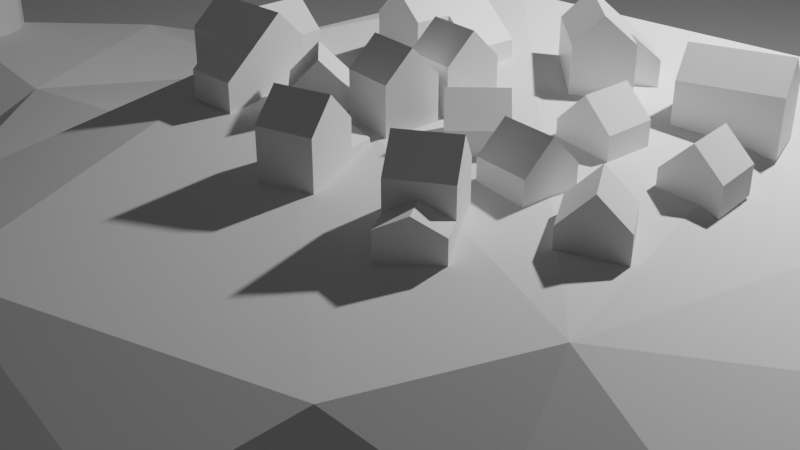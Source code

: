 # Source: 1-11._linked_duplicates.blend  (saved by Blender 3.2.14; exported with 4.5.12 LTS)
import bpy
from mathutils import Matrix  # noqa: F401  (used for matrix-valued properties, if any)

bpy.ops.wm.read_factory_settings(use_empty=True)
scene = bpy.context.scene
scene.name = 'Scene'

# ---- collections
col_collection = bpy.data.collections.new('Collection'); scene.collection.children.link(col_collection)
col_houses = bpy.data.collections.new('houses'); scene.collection.children.link(col_houses)

# ---- materials (node trees are filled in below, after node groups)
mat_material = bpy.data.materials.new('Material')
mat_material.alpha_threshold = 0.0
mat_material.use_transparent_shadow = False
mat_material.line_color = (0.0, 0.0, 0.0, 1.0)

# ---- material node trees
mat_material.use_nodes = True; mat_material.node_tree.nodes.clear()
_N = mat_material.node_tree.nodes; _L = mat_material.node_tree.links
n0 = _N.new('ShaderNodeOutputMaterial'); n0.name = 'Material Output'; n0.location = (300, 300)
n1 = _N.new('ShaderNodeBsdfPrincipled'); n1.name = 'Principled BSDF'; n1.location = (10, 300)
n1.distribution = 'GGX'
n1.subsurface_method = 'RANDOM_WALK_SKIN'
n1.inputs[2].default_value = 0.4
n1.inputs[3].default_value = 1.45
n1.inputs[27].default_value = (0.0, 0.0, 0.0, 1.0)
n1.inputs[28].default_value = 1.0
_L.new(n1.outputs[0], n0.inputs[0])
n0.is_active_output = True

# ---- world
world_world = bpy.data.worlds.new('World'); scene.world = world_world
world_world.use_nodes = True; world_world.node_tree.nodes.clear()
_N = world_world.node_tree.nodes; _L = world_world.node_tree.links
n0 = _N.new('ShaderNodeOutputWorld'); n0.name = 'World Output'; n0.location = (300, 300)
n1 = _N.new('ShaderNodeBackground'); n1.name = 'Background'; n1.location = (10, 300)
n1.inputs[0].default_value = (0.05088, 0.05088, 0.05088, 1.0)
_L.new(n1.outputs[0], n0.inputs[0])
n0.is_active_output = True
world_world.color = (0.05088, 0.05088, 0.05088)
world_world.use_sun_shadow = False
world_world.sun_shadow_jitter_overblur = 0.0

# ---- cameras
cam_camera = bpy.data.cameras.new('Camera')
cam_camera.clip_end = 100.0
cam_camera.ortho_scale = 7.314

# ---- lights
light_light = bpy.data.lights.new('Light', 'POINT')
light_light.transmission_factor = 0.0
light_light.energy = 1000.0
light_light.shadow_soft_size = 0.1
light_light.shadow_maximum_resolution = 0.006
light_light.use_absolute_resolution = True

# ---- meshes
me_cylinder = bpy.data.meshes.new('Cylinder')
me_cylinder.from_pydata([(0.0, 1.0, -0.5549), (0.0, 1.0, 1.0), (0.3827, 0.9239, -0.5549), (0.3827, 0.9239, 1.0), (0.7071, 0.7071, -0.5549), (0.7071, 0.7071, 1.0), (0.9239, 0.3827, -0.5549), (0.9239, 0.3827, 1.0), (1.0, -4.371e-08, -0.5549), (1.0, -4.371e-08, 1.0), (0.9239, -0.3827, -0.5549), (0.9239, -0.3827, 1.0), (0.7071, -0.7071, -0.5549), (0.7071, -0.7071, 1.0), (0.3827, -0.9239, -0.5549), (0.3827, -0.9239, 1.0), (-8.742e-08, -1.0, -0.5549), (-8.742e-08, -1.0, 1.0), (-0.3827, -0.9239, -0.5549), (-0.3827, -0.9239, 1.0), (-0.7071, -0.7071, -0.5549), (-0.7071, -0.7071, 1.0), (-0.9239, -0.3827, -0.5549), (-0.9239, -0.3827, 1.0), (-1.0, 1.192e-08, -0.5549), (-1.0, 1.192e-08, 1.0), (-0.9239, 0.3827, -0.5549), (-0.9239, 0.3827, 1.0), (-0.7071, 0.7071, -0.5549), (-0.7071, 0.7071, 1.0), (-0.3827, 0.9239, -0.5549), (-0.3827, 0.9239, 1.0), (0.3143, 0.7588, 1.0), (2.996e-09, 0.8213, 1.0), (0.5807, 0.5807, 1.0), (0.7588, 0.3143, 1.0), (0.8213, -3.657e-08, 1.0), (0.7588, -0.3143, 1.0), (0.5807, -0.5807, 1.0), (0.3143, -0.7588, 1.0), (-6.88e-08, -0.8213, 1.0), (-0.3143, -0.7588, 1.0), (-0.5807, -0.5807, 1.0), (-0.7588, -0.3143, 1.0), (-0.8213, 9.128e-09, 1.0), (-0.7588, 0.3143, 1.0), (-0.5807, 0.5807, 1.0), (-0.3143, 0.7588, 1.0), (0.2424, 0.5853, 5.871), (3.988e-08, 0.6335, 5.871), (0.4479, 0.4479, 5.871), (0.5853, 0.2424, 5.871), (0.6335, -2.65e-08, 5.871), (0.5853, -0.2424, 5.871), (0.4479, -0.4479, 5.871), (0.2424, -0.5853, 5.871), (-1.551e-08, -0.6335, 5.871), (-0.2424, -0.5853, 5.871), (-0.4479, -0.4479, 5.871), (-0.5853, -0.2424, 5.871), (-0.6335, 8.745e-09, 5.871), (-0.5853, 0.2424, 5.871), (-0.4479, 0.4479, 5.871), (-0.2424, 0.5853, 5.871), (0.2736, 0.6605, 5.871), (3.806e-08, 0.7149, 5.871), (0.5055, 0.5055, 5.871), (0.6605, 0.2736, 5.871), (0.7149, -3.039e-08, 5.871), (0.6605, -0.2736, 5.871), (0.5055, -0.5055, 5.871), (0.2736, -0.6605, 5.871), (-2.444e-08, -0.7149, 5.871), (-0.2736, -0.6605, 5.871), (-0.5055, -0.5055, 5.871), (-0.6605, -0.2736, 5.871), (-0.7149, 9.39e-09, 5.871), (-0.6605, 0.2736, 5.871), (-0.5055, 0.5055, 5.871), (-0.2736, 0.6605, 5.871), (0.211, 0.5094, 6.064), (3.267e-08, 0.5513, 6.064), (0.3898, 0.3898, 6.064), (0.5094, 0.211, 6.064), (0.5513, -4.033e-08, 6.064), (0.5094, -0.211, 6.064), (0.3898, -0.3898, 6.064), (0.211, -0.5094, 6.064), (-3.732e-09, -0.5513, 6.064), (-0.211, -0.5094, 6.064), (-0.3898, -0.3898, 6.064), (-0.5094, -0.211, 6.064), (-0.5513, -5.523e-09, 6.064), (-0.5094, 0.211, 6.064), (-0.3898, 0.3898, 6.064), (-0.211, 0.5094, 6.064), (0.2736, 0.6605, 6.064), (5.131e-08, 0.7149, 6.064), (0.5055, 0.5055, 6.064), (0.6605, 0.2736, 6.064), (0.7149, -3.039e-08, 6.064), (0.6605, -0.2736, 6.064), (0.5055, -0.5055, 6.064), (0.2736, -0.6605, 6.064), (-1.119e-08, -0.7149, 6.064), (-0.2736, -0.6605, 6.064), (-0.5055, -0.5055, 6.064), (-0.6605, -0.2736, 6.064), (-0.7149, 9.39e-09, 6.064), (-0.6605, 0.2736, 6.064), (-0.5055, 0.5055, 6.064), (-0.2736, 0.6605, 6.064), (0.211, 0.5094, 7.009), (3.267e-08, 0.5513, 7.009), (0.3898, 0.3898, 7.009), (0.5094, 0.211, 7.009), (0.5513, -4.033e-08, 7.009), (0.5094, -0.211, 7.009), (0.3898, -0.3898, 7.009), (0.211, -0.5094, 7.009), (-3.732e-09, -0.5513, 7.009), (-0.211, -0.5094, 7.009), (-0.3898, -0.3898, 7.009), (-0.5094, -0.211, 7.009), (-0.5513, -5.523e-09, 7.009), (-0.5094, 0.211, 7.009), (-0.3898, 0.3898, 7.009), (-0.211, 0.5094, 7.009), (0.272, 0.6568, 7.009), (2.637e-08, 0.7109, 7.009), (0.5027, 0.5027, 7.009), (0.6568, 0.272, 7.009), (0.7109, -5.546e-08, 7.009), (0.6568, -0.272, 7.009), (0.5027, -0.5027, 7.009), (0.272, -0.6568, 7.009), (-2.056e-08, -0.7109, 7.009), (-0.272, -0.6568, 7.009), (-0.5027, -0.5027, 7.009), (-0.6568, -0.272, 7.009), (-0.7109, -1.059e-08, 7.009), (-0.6568, 0.272, 7.009), (-0.5027, 0.5027, 7.009), (-0.272, 0.6568, 7.009), (0.272, 0.6568, 7.184), (-3.146e-08, 0.7109, 7.184), (0.5027, 0.5027, 7.184), (0.6568, 0.272, 7.184), (0.7109, -5.546e-08, 7.184), (0.6568, -0.272, 7.184), (0.5027, -0.5027, 7.184), (0.272, -0.6568, 7.184), (-7.839e-08, -0.7109, 7.184), (-0.272, -0.6568, 7.184), (-0.5027, -0.5027, 7.184), (-0.6568, -0.272, 7.184), (-0.7109, -1.059e-08, 7.184), (-0.6568, 0.272, 7.184), (-0.5027, 0.5027, 7.184), (-0.272, 0.6568, 7.184), (-2.682e-07, 0.0, 8.092), (-2.738e-07, 0.0, 8.092), (-2.682e-07, 2.98e-08, 8.092), (-2.98e-07, 1.49e-08, 8.092), (-2.98e-07, 1.49e-08, 8.092), (-2.98e-07, 1.49e-08, 8.092), (-2.682e-07, 2.98e-08, 8.092), (-2.682e-07, 0.0, 8.092), (-2.738e-07, 0.0, 8.092), (-2.682e-07, 0.0, 8.092), (-2.682e-07, 2.98e-08, 8.092), (-2.98e-07, 1.49e-08, 8.092), (-2.98e-07, 1.49e-08, 8.092), (-2.98e-07, 1.49e-08, 8.092), (-2.682e-07, 0.0, 8.092), (-2.682e-07, 0.0, 8.092)], [], [(0, 1, 3, 2), (2, 3, 5, 4), (4, 5, 7, 6), (6, 7, 9, 8), (8, 9, 11, 10), (10, 11, 13, 12), (12, 13, 15, 14), (14, 15, 17, 16), (16, 17, 19, 18), (18, 19, 21, 20), (20, 21, 23, 22), (22, 23, 25, 24), (24, 25, 27, 26), (26, 27, 29, 28), (7, 5, 34, 35), (28, 29, 31, 30), (30, 31, 1, 0), (0, 2, 4, 6, 8, 10, 12, 14, 16, 18, 20, 22, 24, 26, 28, 30), (37, 36, 52, 53), (17, 15, 39, 40), (3, 1, 33, 32), (27, 25, 44, 45), (13, 11, 37, 38), (23, 21, 42, 43), (1, 31, 47, 33), (9, 7, 35, 36), (19, 17, 40, 41), (29, 27, 45, 46), (5, 3, 32, 34), (15, 13, 38, 39), (25, 23, 43, 44), (11, 9, 36, 37), (21, 19, 41, 42), (31, 29, 46, 47), (58, 57, 73, 74), (45, 44, 60, 61), (38, 37, 53, 54), (46, 45, 61, 62), (39, 38, 54, 55), (47, 46, 62, 63), (40, 39, 55, 56), (32, 33, 49, 48), (33, 47, 63, 49), (41, 40, 56, 57), (34, 32, 48, 50), (42, 41, 57, 58), (35, 34, 50, 51), (43, 42, 58, 59), (36, 35, 51, 52), (44, 43, 59, 60), (79, 78, 110, 111), (51, 50, 66, 67), (59, 58, 74, 75), (52, 51, 67, 68), (60, 59, 75, 76), (53, 52, 68, 69), (61, 60, 76, 77), (54, 53, 69, 70), (62, 61, 77, 78), (55, 54, 70, 71), (63, 62, 78, 79), (56, 55, 71, 72), (48, 49, 65, 64), (49, 63, 79, 65), (57, 56, 72, 73), (50, 48, 64, 66), (92, 91, 123, 124), (72, 71, 103, 104), (64, 65, 97, 96), (65, 79, 111, 97), (73, 72, 104, 105), (66, 64, 96, 98), (74, 73, 105, 106), (67, 66, 98, 99), (75, 74, 106, 107), (68, 67, 99, 100), (76, 75, 107, 108), (69, 68, 100, 101), (77, 76, 108, 109), (70, 69, 101, 102), (78, 77, 109, 110), (71, 70, 102, 103), (81, 80, 96, 97), (80, 82, 98, 96), (82, 83, 99, 98), (83, 84, 100, 99), (84, 85, 101, 100), (85, 86, 102, 101), (86, 87, 103, 102), (87, 88, 104, 103), (88, 89, 105, 104), (89, 90, 106, 105), (90, 91, 107, 106), (91, 92, 108, 107), (92, 93, 109, 108), (93, 94, 110, 109), (94, 95, 111, 110), (95, 81, 97, 111), (122, 121, 137, 138), (85, 84, 116, 117), (93, 92, 124, 125), (86, 85, 117, 118), (94, 93, 125, 126), (87, 86, 118, 119), (95, 94, 126, 127), (88, 87, 119, 120), (80, 81, 113, 112), (81, 95, 127, 113), (89, 88, 120, 121), (82, 80, 112, 114), (90, 89, 121, 122), (83, 82, 114, 115), (91, 90, 122, 123), (84, 83, 115, 116), (143, 142, 158, 159), (115, 114, 130, 131), (123, 122, 138, 139), (116, 115, 131, 132), (124, 123, 139, 140), (117, 116, 132, 133), (125, 124, 140, 141), (118, 117, 133, 134), (126, 125, 141, 142), (119, 118, 134, 135), (127, 126, 142, 143), (120, 119, 135, 136), (112, 113, 129, 128), (113, 127, 143, 129), (121, 120, 136, 137), (114, 112, 128, 130), (149, 148, 164, 165), (136, 135, 151, 152), (128, 129, 145, 144), (129, 143, 159, 145), (137, 136, 152, 153), (130, 128, 144, 146), (138, 137, 153, 154), (131, 130, 146, 147), (139, 138, 154, 155), (132, 131, 147, 148), (140, 139, 155, 156), (133, 132, 148, 149), (141, 140, 156, 157), (134, 133, 149, 150), (142, 141, 157, 158), (135, 134, 150, 151), (160, 161, 175, 174, 173, 172, 171, 170, 169, 168, 167, 166, 165, 164, 163, 162), (157, 156, 172, 173), (150, 149, 165, 166), (158, 157, 173, 174), (151, 150, 166, 167), (159, 158, 174, 175), (152, 151, 167, 168), (144, 145, 161, 160), (145, 159, 175, 161), (153, 152, 168, 169), (146, 144, 160, 162), (154, 153, 169, 170), (147, 146, 162, 163), (155, 154, 170, 171), (148, 147, 163, 164), (156, 155, 171, 172)])
_uv = me_cylinder.uv_layers.new(name='UVMap')
_uv.uv.foreach_set('vector', [1.0, 0.5, 1.0, 1.0, 0.9375, 1.0, 0.9375, 0.5, 0.9375, 0.5, 0.9375, 1.0, 0.875, 1.0, 0.875, 0.5, 0.875, 0.5, 0.875, 1.0, 0.8125, 1.0, 0.8125, 0.5, 0.8125, 0.5, 0.8125, 1.0, 0.75, 1.0, 0.75, 0.5, 0.75, 0.5, 0.75, 1.0, 0.6875, 1.0, 0.6875, 0.5, 0.6875, 0.5, 0.6875, 1.0, 0.625, 1.0, 0.625, 0.5, 0.625, 0.5, 0.625, 1.0, 0.5625, 1.0, 0.5625, 0.5, 0.5625, 0.5, 0.5625, 1.0, 0.5, 1.0, 0.5, 0.5, 0.5, 0.5, 0.5, 1.0, 0.4375, 1.0, 0.4375, 0.5, 0.4375, 0.5, 0.4375, 1.0, 0.375, 1.0, 0.375, 0.5, 0.375, 0.5, 0.375, 1.0, 0.3125, 1.0, 0.3125, 0.5, 0.3125, 0.5, 0.3125, 1.0, 0.25, 1.0, 0.25, 0.5, 0.25, 0.5, 0.25, 1.0, 0.1875, 1.0, 0.1875, 0.5, 0.1875, 0.5, 0.1875, 1.0, 0.125, 1.0, 0.125, 0.5, 0.8125, 1.0, 0.875, 1.0, 0.875, 1.0, 0.8125, 1.0, 0.125, 0.5, 0.125, 1.0, 0.0625, 1.0, 0.0625, 0.5, 0.0625, 0.5, 0.0625, 1.0, 0.0, 1.0, 0.0, 0.5, 0.75, 0.49, 0.8418, 0.4717, 0.9197, 0.4197, 0.9717, 0.3418, 0.99, 0.25, 0.9717, 0.1582, 0.9197, 0.08029, 0.8418, 0.02827, 0.75, 0.01, 0.6582, 0.02827, 0.5803, 0.08029, 0.5283, 0.1582, 0.51, 0.25, 0.5283, 0.3418, 0.5803, 0.4197, 0.6582, 0.4717, 0.6875, 1.0, 0.75, 1.0, 0.75, 1.0, 0.6875, 1.0, 0.5, 1.0, 0.5625, 1.0, 0.5625, 1.0, 0.5, 1.0, 0.9375, 1.0, 1.0, 1.0, 1.0, 1.0, 0.9375, 1.0, 0.1875, 1.0, 0.25, 1.0, 0.25, 1.0, 0.1875, 1.0, 0.625, 1.0, 0.6875, 1.0, 0.6875, 1.0, 0.625, 1.0, 0.3125, 1.0, 0.375, 1.0, 0.375, 1.0, 0.3125, 1.0, 0.0, 1.0, 0.0625, 1.0, 0.0625, 1.0, 0.0, 1.0, 0.75, 1.0, 0.8125, 1.0, 0.8125, 1.0, 0.75, 1.0, 0.4375, 1.0, 0.5, 1.0, 0.5, 1.0, 0.4375, 1.0, 0.125, 1.0, 0.1875, 1.0, 0.1875, 1.0, 0.125, 1.0, 0.875, 1.0, 0.9375, 1.0, 0.9375, 1.0, 0.875, 1.0, 0.5625, 1.0, 0.625, 1.0, 0.625, 1.0, 0.5625, 1.0, 0.25, 1.0, 0.3125, 1.0, 0.3125, 1.0, 0.25, 1.0, 0.6875, 1.0, 0.75, 1.0, 0.75, 1.0, 0.6875, 1.0, 0.375, 1.0, 0.4375, 1.0, 0.4375, 1.0, 0.375, 1.0, 0.0625, 1.0, 0.125, 1.0, 0.125, 1.0, 0.0625, 1.0, 0.375, 1.0, 0.4375, 1.0, 0.4375, 1.0, 0.375, 1.0, 0.1875, 1.0, 0.25, 1.0, 0.25, 1.0, 0.1875, 1.0, 0.625, 1.0, 0.6875, 1.0, 0.6875, 1.0, 0.625, 1.0, 0.125, 1.0, 0.1875, 1.0, 0.1875, 1.0, 0.125, 1.0, 0.5625, 1.0, 0.625, 1.0, 0.625, 1.0, 0.5625, 1.0, 0.0625, 1.0, 0.125, 1.0, 0.125, 1.0, 0.0625, 1.0, 0.5, 1.0, 0.5625, 1.0, 0.5625, 1.0, 0.5, 1.0, 0.9375, 1.0, 1.0, 1.0, 1.0, 1.0, 0.9375, 1.0, 0.0, 1.0, 0.0625, 1.0, 0.0625, 1.0, 0.0, 1.0, 0.4375, 1.0, 0.5, 1.0, 0.5, 1.0, 0.4375, 1.0, 0.875, 1.0, 0.9375, 1.0, 0.9375, 1.0, 0.875, 1.0, 0.375, 1.0, 0.4375, 1.0, 0.4375, 1.0, 0.375, 1.0, 0.8125, 1.0, 0.875, 1.0, 0.875, 1.0, 0.8125, 1.0, 0.3125, 1.0, 0.375, 1.0, 0.375, 1.0, 0.3125, 1.0, 0.75, 1.0, 0.8125, 1.0, 0.8125, 1.0, 0.75, 1.0, 0.25, 1.0, 0.3125, 1.0, 0.3125, 1.0, 0.25, 1.0, 0.0625, 1.0, 0.125, 1.0, 0.125, 1.0, 0.0625, 1.0, 0.8125, 1.0, 0.875, 1.0, 0.875, 1.0, 0.8125, 1.0, 0.3125, 1.0, 0.375, 1.0, 0.375, 1.0, 0.3125, 1.0, 0.75, 1.0, 0.8125, 1.0, 0.8125, 1.0, 0.75, 1.0, 0.25, 1.0, 0.3125, 1.0, 0.3125, 1.0, 0.25, 1.0, 0.6875, 1.0, 0.75, 1.0, 0.75, 1.0, 0.6875, 1.0, 0.1875, 1.0, 0.25, 1.0, 0.25, 1.0, 0.1875, 1.0, 0.625, 1.0, 0.6875, 1.0, 0.6875, 1.0, 0.625, 1.0, 0.125, 1.0, 0.1875, 1.0, 0.1875, 1.0, 0.125, 1.0, 0.5625, 1.0, 0.625, 1.0, 0.625, 1.0, 0.5625, 1.0, 0.0625, 1.0, 0.125, 1.0, 0.125, 1.0, 0.0625, 1.0, 0.5, 1.0, 0.5625, 1.0, 0.5625, 1.0, 0.5, 1.0, 0.9375, 1.0, 1.0, 1.0, 1.0, 1.0, 0.9375, 1.0, 0.0, 1.0, 0.0625, 1.0, 0.0625, 1.0, 0.0, 1.0, 0.4375, 1.0, 0.5, 1.0, 0.5, 1.0, 0.4375, 1.0, 0.875, 1.0, 0.9375, 1.0, 0.9375, 1.0, 0.875, 1.0, 0.06492, 0.25, 0.07901, 0.1792, 0.07901, 0.1792, 0.06492, 0.25, 0.5, 1.0, 0.5625, 1.0, 0.5625, 1.0, 0.5, 1.0, 0.9375, 1.0, 1.0, 1.0, 1.0, 1.0, 0.9375, 1.0, 0.0, 1.0, 0.0625, 1.0, 0.0625, 1.0, 0.0, 1.0, 0.4375, 1.0, 0.5, 1.0, 0.5, 1.0, 0.4375, 1.0, 0.875, 1.0, 0.9375, 1.0, 0.9375, 1.0, 0.875, 1.0, 0.375, 1.0, 0.4375, 1.0, 0.4375, 1.0, 0.375, 1.0, 0.8125, 1.0, 0.875, 1.0, 0.875, 1.0, 0.8125, 1.0, 0.3125, 1.0, 0.375, 1.0, 0.375, 1.0, 0.3125, 1.0, 0.75, 1.0, 0.8125, 1.0, 0.8125, 1.0, 0.75, 1.0, 0.25, 1.0, 0.3125, 1.0, 0.3125, 1.0, 0.25, 1.0, 0.6875, 1.0, 0.75, 1.0, 0.75, 1.0, 0.6875, 1.0, 0.1875, 1.0, 0.25, 1.0, 0.25, 1.0, 0.1875, 1.0, 0.625, 1.0, 0.6875, 1.0, 0.6875, 1.0, 0.625, 1.0, 0.125, 1.0, 0.1875, 1.0, 0.1875, 1.0, 0.125, 1.0, 0.5625, 1.0, 0.625, 1.0, 0.625, 1.0, 0.5625, 1.0, 0.25, 0.4351, 0.3208, 0.421, 0.3418, 0.4717, 0.25, 0.49, 0.3208, 0.421, 0.3809, 0.3809, 0.4197, 0.4197, 0.3418, 0.4717, 0.3809, 0.3809, 0.421, 0.3208, 0.4717, 0.3418, 0.4197, 0.4197, 0.421, 0.3208, 0.4351, 0.25, 0.49, 0.25, 0.4717, 0.3418, 0.4351, 0.25, 0.421, 0.1792, 0.4717, 0.1582, 0.49, 0.25, 0.421, 0.1792, 0.3809, 0.1191, 0.4197, 0.08029, 0.4717, 0.1582, 0.3809, 0.1191, 0.3208, 0.07901, 0.3418, 0.02827, 0.4197, 0.08029, 0.3208, 0.07901, 0.25, 0.06492, 0.25, 0.01, 0.3418, 0.02827, 0.25, 0.06492, 0.1792, 0.07901, 0.1582, 0.02827, 0.25, 0.01, 0.1792, 0.07901, 0.1191, 0.1191, 0.08029, 0.08029, 0.1582, 0.02827, 0.1191, 0.1191, 0.07901, 0.1792, 0.02827, 0.1582, 0.08029, 0.08029, 0.07901, 0.1792, 0.06492, 0.25, 0.01, 0.25, 0.02827, 0.1582, 0.06492, 0.25, 0.07901, 0.3208, 0.02827, 0.3418, 0.01, 0.25, 0.07901, 0.3208, 0.1191, 0.3809, 0.08029, 0.4197, 0.02827, 0.3418, 0.1191, 0.3809, 0.1792, 0.421, 0.1582, 0.4717, 0.08029, 0.4197, 0.1792, 0.421, 0.25, 0.4351, 0.25, 0.49, 0.1582, 0.4717, 0.1191, 0.1191, 0.1792, 0.07901, 0.1792, 0.07901, 0.1191, 0.1191, 0.421, 0.1792, 0.4351, 0.25, 0.4351, 0.25, 0.421, 0.1792, 0.07901, 0.3208, 0.06492, 0.25, 0.06492, 0.25, 0.07901, 0.3208, 0.3809, 0.1191, 0.421, 0.1792, 0.421, 0.1792, 0.3809, 0.1191, 0.1191, 0.3809, 0.07901, 0.3208, 0.07901, 0.3208, 0.1191, 0.3809, 0.3208, 0.07901, 0.3809, 0.1191, 0.3809, 0.1191, 0.3208, 0.07901, 0.1792, 0.421, 0.1191, 0.3809, 0.1191, 0.3809, 0.1792, 0.421, 0.25, 0.06492, 0.3208, 0.07901, 0.3208, 0.07901, 0.25, 0.06492, 0.3208, 0.421, 0.25, 0.4351, 0.25, 0.4351, 0.3208, 0.421, 0.25, 0.4351, 0.1792, 0.421, 0.1792, 0.421, 0.25, 0.4351, 0.1792, 0.07901, 0.25, 0.06492, 0.25, 0.06492, 0.1792, 0.07901, 0.3809, 0.3809, 0.3208, 0.421, 0.3208, 0.421, 0.3809, 0.3809, 0.1191, 0.1191, 0.1792, 0.07901, 0.1792, 0.07901, 0.1191, 0.1191, 0.421, 0.3208, 0.3809, 0.3809, 0.3809, 0.3809, 0.421, 0.3208, 0.07901, 0.1792, 0.1191, 0.1191, 0.1191, 0.1191, 0.07901, 0.1792, 0.4351, 0.25, 0.421, 0.3208, 0.421, 0.3208, 0.4351, 0.25, 0.1792, 0.421, 0.1191, 0.3809, 0.1191, 0.3809, 0.1792, 0.421, 0.421, 0.3208, 0.3809, 0.3809, 0.3809, 0.3809, 0.421, 0.3208, 0.07901, 0.1792, 0.1191, 0.1191, 0.1191, 0.1191, 0.07901, 0.1792, 0.4351, 0.25, 0.421, 0.3208, 0.421, 0.3208, 0.4351, 0.25, 0.06492, 0.25, 0.07901, 0.1792, 0.07901, 0.1792, 0.06492, 0.25, 0.421, 0.1792, 0.4351, 0.25, 0.4351, 0.25, 0.421, 0.1792, 0.07901, 0.3208, 0.06492, 0.25, 0.06492, 0.25, 0.07901, 0.3208, 0.3809, 0.1191, 0.421, 0.1792, 0.421, 0.1792, 0.3809, 0.1191, 0.1191, 0.3809, 0.07901, 0.3208, 0.07901, 0.3208, 0.1191, 0.3809, 0.3208, 0.07901, 0.3809, 0.1191, 0.3809, 0.1191, 0.3208, 0.07901, 0.1792, 0.421, 0.1191, 0.3809, 0.1191, 0.3809, 0.1792, 0.421, 0.25, 0.06492, 0.3208, 0.07901, 0.3208, 0.07901, 0.25, 0.06492, 0.3208, 0.421, 0.25, 0.4351, 0.25, 0.4351, 0.3208, 0.421, 0.25, 0.4351, 0.1792, 0.421, 0.1792, 0.421, 0.25, 0.4351, 0.1792, 0.07901, 0.25, 0.06492, 0.25, 0.06492, 0.1792, 0.07901, 0.3809, 0.3809, 0.3208, 0.421, 0.3208, 0.421, 0.3809, 0.3809, 0.421, 0.1792, 0.4351, 0.25, 0.4351, 0.25, 0.421, 0.1792, 0.25, 0.06492, 0.3208, 0.07901, 0.3208, 0.07901, 0.25, 0.06492, 0.3208, 0.421, 0.25, 0.4351, 0.25, 0.4351, 0.3208, 0.421, 0.25, 0.4351, 0.1792, 0.421, 0.1792, 0.421, 0.25, 0.4351, 0.1792, 0.07901, 0.25, 0.06492, 0.25, 0.06492, 0.1792, 0.07901, 0.3809, 0.3809, 0.3208, 0.421, 0.3208, 0.421, 0.3809, 0.3809, 0.1191, 0.1191, 0.1792, 0.07901, 0.1792, 0.07901, 0.1191, 0.1191, 0.421, 0.3208, 0.3809, 0.3809, 0.3809, 0.3809, 0.421, 0.3208, 0.07901, 0.1792, 0.1191, 0.1191, 0.1191, 0.1191, 0.07901, 0.1792, 0.4351, 0.25, 0.421, 0.3208, 0.421, 0.3208, 0.4351, 0.25, 0.06492, 0.25, 0.07901, 0.1792, 0.07901, 0.1792, 0.06492, 0.25, 0.421, 0.1792, 0.4351, 0.25, 0.4351, 0.25, 0.421, 0.1792, 0.07901, 0.3208, 0.06492, 0.25, 0.06492, 0.25, 0.07901, 0.3208, 0.3809, 0.1191, 0.421, 0.1792, 0.421, 0.1792, 0.3809, 0.1191, 0.1191, 0.3809, 0.07901, 0.3208, 0.07901, 0.3208, 0.1191, 0.3809, 0.3208, 0.07901, 0.3809, 0.1191, 0.3809, 0.1191, 0.3208, 0.07901, 0.3208, 0.421, 0.25, 0.4351, 0.1792, 0.421, 0.1191, 0.3809, 0.07901, 0.3208, 0.06492, 0.25, 0.07901, 0.1792, 0.1191, 0.1191, 0.1792, 0.07901, 0.25, 0.06492, 0.3208, 0.07901, 0.3809, 0.1191, 0.421, 0.1792, 0.4351, 0.25, 0.421, 0.3208, 0.3809, 0.3809, 0.07901, 0.3208, 0.06492, 0.25, 0.06492, 0.25, 0.07901, 0.3208, 0.3809, 0.1191, 0.421, 0.1792, 0.421, 0.1792, 0.3809, 0.1191, 0.1191, 0.3809, 0.07901, 0.3208, 0.07901, 0.3208, 0.1191, 0.3809, 0.3208, 0.07901, 0.3809, 0.1191, 0.3809, 0.1191, 0.3208, 0.07901, 0.1792, 0.421, 0.1191, 0.3809, 0.1191, 0.3809, 0.1792, 0.421, 0.25, 0.06492, 0.3208, 0.07901, 0.3208, 0.07901, 0.25, 0.06492, 0.3208, 0.421, 0.25, 0.4351, 0.25, 0.4351, 0.3208, 0.421, 0.25, 0.4351, 0.1792, 0.421, 0.1792, 0.421, 0.25, 0.4351, 0.1792, 0.07901, 0.25, 0.06492, 0.25, 0.06492, 0.1792, 0.07901, 0.3809, 0.3809, 0.3208, 0.421, 0.3208, 0.421, 0.3809, 0.3809, 0.1191, 0.1191, 0.1792, 0.07901, 0.1792, 0.07901, 0.1191, 0.1191, 0.421, 0.3208, 0.3809, 0.3809, 0.3809, 0.3809, 0.421, 0.3208, 0.07901, 0.1792, 0.1191, 0.1191, 0.1191, 0.1191, 0.07901, 0.1792, 0.4351, 0.25, 0.421, 0.3208, 0.421, 0.3208, 0.4351, 0.25, 0.06492, 0.25, 0.07901, 0.1792, 0.07901, 0.1792, 0.06492, 0.25])
me_cylinder.update()
me_plane = bpy.data.meshes.new('Plane')
me_plane.from_pydata([(-1.0, -1.0, 0.0), (1.0, -1.0, 0.0), (-1.0, 1.0, 0.0), (1.0, 1.0, 0.0)], [], [(0, 1, 3, 2)])
_uv = me_plane.uv_layers.new(name='UVMap')
_uv.uv.foreach_set('vector', [0.0, 0.0, 1.0, 0.0, 1.0, 1.0, 0.0, 1.0])
me_plane.update()
me_icosphere = bpy.data.meshes.new('Icosphere')
me_icosphere.from_pydata([(-5.427, 2.521, -0.7333), (-3.149, 3.263, -0.1236), (-6.866, -3.845, -0.7288), (4.097, -4.383, 2.008), (4.731, -3.373, 2.189), (5.324, -4.779, -0.3132), (7.251, -4.154, -0.7656), (5.255, -3.631, -0.8562), (1.436, -5.037, 1.847), (-0.2909, -6.193, -0.1614), (-5.536, -1.97, -0.875), (-3.828, -3.093, -0.9059), (-4.532, 2.055, 0.3976), (-3.088, 2.958, 0.5139), (-3.909, -0.07016, -0.97), (-1.037, 1.88, 1.428), (-1.033, 1.493, -0.6821), (-1.17, -2.075, 1.269), (0.2684, -3.939, -0.3395), (-0.1746, -4.323, 1.672), (0.6817, -1.895, 2.445), (-1.462, -4.17, 0.8984), (0.4797, -6.355, -0.8125), (-1.672, -2.814, -0.3741), (3.122, -5.773, 0.8001), (1.375, 0.131, 2.558), (7.038, 1.134, 0.6155), (-3.294, -4.009, 0.2006), (-4.635, 1.679, -1.294), (0.9621, 3.753, -0.1221), (0.4971, 1.7, -0.7837), (-2.995, 0.491, 0.6821), (-4.439, -0.01631, 1.079), (-6.998, -4.094, -0.02765), (1.45, -5.481, -1.233), (3.698, -5.226, 1.601), (-0.6176, -5.01, -0.6028), (-2.05, -4.412, -0.8769), (-7.02, -2.236, 0.643), (0.2154, 4.297, 0.1399), (0.1813, -0.3139, 0.2649), (2.672, 1.541, -0.406), (0.1151, 0.6042, 2.208), (0.966, 3.624, 0.7518), (3.095, 2.655, 1.636), (4.452, 3.296, -0.6173), (2.999, 2.862, -0.6395), (-5.937, -4.148, -0.2363), (1.755, -5.836, 1.352), (5.324, -4.55, -0.7167), (6.123, 0.8249, -0.9422), (6.543, -4.026, 0.2053), (-6.921, -2.029, -0.7863), (5.348, 3.196, -0.0382), (1.309, -6.193, -0.0006338), (1.752, 3.328, 1.102), (0.3652, 2.688, -0.9324), (2.654, -0.7005, 0.04872), (2.659, 3.303, -0.2402), (-1.166, 4.278, -0.7268), (7.852, -3.277, -0.1907), (-1.023, 4.203, 0.3924), (4.273, 3.528, 0.01415), (3.706, -4.911, -0.975), (3.644, 1.134, 2.251), (6.506, 1.992, -0.5191), (7.223, 0.8873, 0.001849), (-3.09, -2.214, 1.127), (4.981, -4.135, 1.691), (5.179, 1.46, 1.595), (-1.161, -5.303, -0.3309), (-7.174, 0.01437, -0.02859), (-6.21, 2.001, -0.7866), (-5.431, -2.142, 1.338), (-2.573, 2.839, -0.9613), (-1.532, -0.3866, -0.2974), (7.212, -3.153, -1.18), (-7.54, -2.637, -0.09536), (-5.816, 2.462, -0.07337), (-3.769, -3.737, -0.0133)], [], [(28, 0, 74), (28, 72, 0), (77, 71, 52), (2, 11, 47), (42, 44, 55), (35, 3, 8), (63, 5, 22), (63, 34, 18), (40, 57, 18), (25, 4, 64), (35, 51, 68), (35, 24, 5), (4, 69, 64), (60, 26, 4), (48, 24, 35), (6, 60, 51), (48, 54, 24), (42, 25, 44), (60, 4, 68), (18, 57, 7), (68, 3, 35), (8, 19, 48), (26, 69, 4), (51, 35, 5), (7, 49, 63), (34, 63, 22), (4, 3, 68), (2, 77, 52), (79, 27, 73), (31, 12, 32), (71, 38, 78), (38, 73, 78), (78, 73, 32), (12, 78, 32), (47, 73, 33), (14, 28, 74), (40, 75, 16), (31, 17, 15), (23, 14, 75), (73, 27, 67), (73, 67, 32), (42, 15, 17), (67, 21, 17), (8, 48, 35), (34, 36, 18), (9, 21, 70), (20, 19, 8), (25, 42, 20), (42, 19, 20), (20, 3, 4), (79, 37, 27), (11, 37, 79), (21, 42, 17), (22, 9, 70), (37, 36, 70), (77, 33, 38), (19, 54, 48), (75, 18, 23), (6, 5, 49), (54, 5, 24), (51, 5, 6), (63, 49, 5), (40, 18, 75), (66, 76, 65), (29, 56, 59), (74, 56, 16), (14, 16, 75), (31, 13, 12), (10, 11, 52), (79, 73, 47), (28, 10, 52), (21, 67, 27), (39, 43, 29), (61, 13, 15), (39, 61, 43), (72, 78, 0), (56, 46, 30), (34, 22, 36), (40, 30, 41), (49, 76, 6), (74, 1, 59), (53, 45, 62), (28, 14, 10), (62, 55, 44), (58, 29, 55), (53, 65, 45), (40, 16, 30), (45, 50, 46), (45, 46, 58), (58, 55, 62), (46, 29, 58), (13, 61, 59), (58, 62, 45), (21, 19, 42), (29, 59, 39), (30, 46, 41), (55, 29, 43), (29, 46, 56), (59, 1, 13), (52, 72, 28), (61, 39, 59), (46, 50, 41), (71, 77, 38), (47, 11, 79), (62, 69, 53), (43, 42, 55), (13, 31, 15), (27, 37, 70), (50, 7, 57), (69, 62, 44), (13, 1, 78), (70, 21, 27), (60, 66, 26), (2, 47, 33), (66, 60, 76), (25, 20, 4), (49, 7, 76), (53, 69, 26), (56, 74, 59), (69, 44, 64), (37, 11, 23), (5, 54, 22), (57, 41, 50), (21, 9, 19), (14, 11, 10), (68, 51, 60), (15, 42, 43), (41, 57, 40), (63, 18, 7), (73, 38, 33), (26, 66, 65), (72, 71, 78), (74, 0, 1), (56, 30, 16), (67, 31, 32), (18, 36, 23), (78, 1, 0), (3, 20, 8), (53, 26, 65), (9, 22, 54), (6, 76, 60), (74, 16, 14), (65, 50, 45), (44, 25, 64), (11, 14, 23), (52, 71, 72), (77, 2, 33), (22, 70, 36), (37, 23, 36), (9, 54, 19), (17, 31, 67), (13, 78, 12), (2, 52, 11), (43, 61, 15), (50, 65, 76), (7, 50, 76)])
_uv = me_icosphere.uv_layers.new(name='UVMap')
_uv.uv.foreach_set('vector', [0.0, 0.0, 0.0, 0.0, 0.0, 0.0, 0.0, 0.0, 0.0, 0.0, 0.0, 0.0, 0.0, 0.0, 0.0, 0.0, 0.0, 0.0, 0.0, 0.0, 0.0, 0.0, 0.0, 0.0, 0.0, 0.0, 0.0, 0.0, 0.0, 0.0, 0.0, 0.0, 0.0, 0.0, 0.0, 0.0, 0.0, 0.0, 0.0, 0.0, 0.0, 0.0, 0.0, 0.0, 0.0, 0.0, 0.0, 0.0, 0.0, 0.0, 0.0, 0.0, 0.0, 0.0, 0.0, 0.0, 0.0, 0.0, 0.0, 0.0, 0.0, 0.0, 0.0, 0.0, 0.0, 0.0, 0.0, 0.0, 0.0, 0.0, 0.0, 0.0, 0.0, 0.0, 0.0, 0.0, 0.0, 0.0, 0.0, 0.0, 0.0, 0.0, 0.0, 0.0, 0.0, 0.0, 0.0, 0.0, 0.0, 0.0, 0.0, 0.0, 0.0, 0.0, 0.0, 0.0, 0.0, 0.0, 0.0, 0.0, 0.0, 0.0, 0.0, 0.0, 0.0, 0.0, 0.0, 0.0, 0.0, 0.0, 0.0, 0.0, 0.0, 0.0, 0.0, 0.0, 0.0, 0.0, 0.0, 0.0, 0.0, 0.0, 0.0, 0.0, 0.0, 0.0, 0.0, 0.0, 0.0, 0.0, 0.0, 0.0, 0.0, 0.0, 0.0, 0.0, 0.0, 0.0, 0.0, 0.0, 0.0, 0.0, 0.0, 0.0, 0.0, 0.0, 0.0, 0.0, 0.0, 0.0, 0.0, 0.0, 0.0, 0.0, 0.0, 0.0, 0.0, 0.0, 0.0, 0.0, 0.0, 0.0, 0.0, 0.0, 0.0, 0.0, 0.0, 0.0, 0.0, 0.0, 0.0, 0.0, 0.0, 0.0, 0.0, 0.0, 0.0, 0.0, 0.0, 0.0, 0.0, 0.0, 0.0, 0.0, 0.0, 0.0, 0.0, 0.0, 0.0, 0.0, 0.0, 0.0, 0.0, 0.0, 0.0, 0.0, 0.0, 0.0, 0.0, 0.0, 0.0, 0.0, 0.0, 0.0, 0.0, 0.0, 0.0, 0.0, 0.0, 0.0, 0.0, 0.0, 0.0, 0.0, 0.0, 0.0, 0.0, 0.0, 0.0, 0.0, 0.0, 0.0, 0.0, 0.0, 0.0, 0.0, 0.0, 0.0, 0.0, 0.0, 0.0, 0.0, 0.0, 0.0, 0.0, 0.0, 0.0, 0.0, 0.0, 0.0, 0.0, 0.0, 0.0, 0.0, 0.0, 0.0, 0.0, 0.0, 0.0, 0.0, 0.0, 0.0, 0.0, 0.0, 0.0, 0.0, 0.0, 0.0, 0.0, 0.0, 0.0, 0.0, 0.0, 0.0, 0.0, 0.0, 0.0, 0.0, 0.0, 0.0, 0.0, 0.0, 0.0, 0.0, 0.0, 0.0, 0.0, 0.0, 0.0, 0.0, 0.0, 0.0, 0.0, 0.0, 0.0, 0.0, 0.0, 0.0, 0.0, 0.0, 0.0, 0.0, 0.0, 0.0, 0.0, 0.0, 0.0, 0.0, 0.0, 0.0, 0.0, 0.0, 0.0, 0.0, 0.0, 0.0, 0.0, 0.0, 0.0, 0.0, 0.0, 0.0, 0.0, 0.0, 0.0, 0.0, 0.0, 0.0, 0.0, 0.0, 0.0, 0.0, 0.0, 0.0, 0.0, 0.0, 0.0, 0.0, 0.0, 0.0, 0.0, 0.0, 0.0, 0.0, 0.0, 0.0, 0.0, 0.0, 0.0, 0.0, 0.0, 0.0, 0.0, 0.0, 0.0, 0.0, 0.0, 0.0, 0.0, 0.0, 0.0, 0.0, 0.0, 0.0, 0.0, 0.0, 0.0, 0.0, 0.0, 0.0, 0.0, 0.0, 0.0, 0.0, 0.0, 0.0, 0.0, 0.0, 0.0, 0.0, 0.0, 0.0, 0.0, 0.0, 0.0, 0.0, 0.0, 0.0, 0.0, 0.0, 0.0, 0.0, 0.0, 0.0, 0.0, 0.0, 0.0, 0.0, 0.0, 0.0, 0.0, 0.0, 0.0, 0.0, 0.0, 0.0, 0.0, 0.0, 0.0, 0.0, 0.0, 0.0, 0.0, 0.0, 0.0, 0.0, 0.0, 0.0, 0.0, 0.0, 0.0, 0.0, 0.0, 0.0, 0.0, 0.0, 0.0, 0.0, 0.0, 0.0, 0.0, 0.0, 0.0, 0.0, 0.0, 0.0, 0.0, 0.0, 0.0, 0.0, 0.0, 0.0, 0.0, 0.0, 0.0, 0.0, 0.0, 0.0, 0.0, 0.0, 0.0, 0.0, 0.0, 0.0, 0.0, 0.0, 0.0, 0.0, 0.0, 0.0, 0.0, 0.0, 0.0, 0.0, 0.0, 0.0, 0.0, 0.0, 0.0, 0.0, 0.0, 0.0, 0.0, 0.0, 0.0, 0.0, 0.0, 0.0, 0.0, 0.0, 0.0, 0.0, 0.0, 0.0, 0.0, 0.0, 0.0, 0.0, 0.0, 0.0, 0.0, 0.0, 0.0, 0.0, 0.0, 0.0, 0.0, 0.0, 0.0, 0.0, 0.0, 0.0, 0.0, 0.0, 0.0, 0.0, 0.0, 0.0, 0.0, 0.0, 0.0, 0.0, 0.0, 0.0, 0.0, 0.0, 0.0, 0.0, 0.0, 0.0, 0.0, 0.0, 0.0, 0.0, 0.0, 0.0, 0.0, 0.0, 0.0, 0.0, 0.0, 0.0, 0.0, 0.0, 0.0, 0.0, 0.0, 0.0, 0.0, 0.0, 0.0, 0.0, 0.0, 0.0, 0.0, 0.0, 0.0, 0.0, 0.0, 0.0, 0.0, 0.0, 0.0, 0.0, 0.0, 0.0, 0.0, 0.0, 0.0, 0.0, 0.0, 0.0, 0.0, 0.0, 0.0, 0.0, 0.0, 0.0, 0.0, 0.0, 0.0, 0.0, 0.0, 0.0, 0.0, 0.0, 0.0, 0.0, 0.0, 0.0, 0.0, 0.0, 0.0, 0.0, 0.0, 0.0, 0.0, 0.0, 0.0, 0.0, 0.0, 0.0, 0.0, 0.0, 0.0, 0.0, 0.0, 0.0, 0.0, 0.0, 0.0, 0.0, 0.0, 0.0, 0.0, 0.0, 0.0, 0.0, 0.0, 0.0, 0.0, 0.0, 0.0, 0.0, 0.0, 0.0, 0.0, 0.0, 0.0, 0.0, 0.0, 0.0, 0.0, 0.0, 0.0, 0.0, 0.0, 0.0, 0.0, 0.0, 0.0, 0.0, 0.0, 0.0, 0.0, 0.0, 0.0, 0.0, 0.0, 0.0, 0.0, 0.0, 0.0, 0.0, 0.0, 0.0, 0.0, 0.0, 0.0, 0.0, 0.0, 0.0, 0.0, 0.0, 0.0, 0.0, 0.0, 0.0, 0.0, 0.0, 0.0, 0.0, 0.0, 0.0, 0.0, 0.0, 0.0, 0.0, 0.0, 0.0, 0.0, 0.0, 0.0, 0.0, 0.0, 0.0, 0.0, 0.0, 0.0, 0.0, 0.0, 0.0, 0.0, 0.0, 0.0, 0.0, 0.0, 0.0, 0.0, 0.0, 0.0, 0.0, 0.0, 0.0, 0.0, 0.0, 0.0, 0.0, 0.0, 0.0, 0.0, 0.0, 0.0, 0.0, 0.0, 0.0, 0.0, 0.0, 0.0, 0.0, 0.0, 0.0, 0.0, 0.0, 0.0, 0.0, 0.0, 0.0, 0.0, 0.0, 0.0, 0.0, 0.0, 0.0, 0.0, 0.0, 0.0, 0.0, 0.0, 0.0, 0.0, 0.0, 0.0, 0.0, 0.0, 0.0, 0.0, 0.0, 0.0, 0.0, 0.0, 0.0, 0.0, 0.0, 0.0, 0.0, 0.0, 0.0, 0.0, 0.0, 0.0, 0.0, 0.0, 0.0, 0.0, 0.0, 0.0, 0.0, 0.0, 0.0, 0.0, 0.0, 0.0, 0.0, 0.0, 0.0, 0.0, 0.0, 0.0, 0.0, 0.0, 0.0, 0.0, 0.0, 0.0, 0.0, 0.0, 0.0, 0.0, 0.0, 0.0, 0.0, 0.0, 0.0, 0.0, 0.0, 0.0, 0.0, 0.0, 0.0, 0.0, 0.0, 0.0, 0.0, 0.0, 0.0, 0.0, 0.0, 0.0, 0.0, 0.0, 0.0, 0.0, 0.0, 0.0, 0.0, 0.0, 0.0, 0.0, 0.0, 0.0, 0.0, 0.0, 0.0, 0.0, 0.0, 0.0, 0.0, 0.0, 0.0, 0.0, 0.0, 0.0, 0.0, 0.0, 0.0, 0.0, 0.0, 0.0, 0.0, 0.0, 0.0, 0.0, 0.0, 0.0, 0.0, 0.0, 0.0, 0.0, 0.0, 0.0, 0.0, 0.0, 0.0, 0.0, 0.0, 0.0, 0.0, 0.0, 0.0, 0.0, 0.0, 0.0, 0.0, 0.0, 0.0, 0.0, 0.0, 0.0, 0.0, 0.0, 0.0, 0.0, 0.0, 0.0, 0.0, 0.0, 0.0, 0.0, 0.0, 0.0, 0.0, 0.0, 0.0, 0.0, 0.0, 0.0, 0.0, 0.0, 0.0, 0.0, 0.0, 0.0, 0.0, 0.0, 0.0, 0.0, 0.0, 0.0, 0.0, 0.0, 0.0, 0.0, 0.0, 0.0, 0.0, 0.0, 0.0, 0.0, 0.0, 0.0, 0.0, 0.0, 0.0, 0.0, 0.0, 0.0, 0.0, 0.0, 0.0, 0.0, 0.0, 0.0, 0.0, 0.0, 0.0, 0.0, 0.0, 0.0, 0.0, 0.0, 0.0, 0.0, 0.0, 0.0, 0.0, 0.0, 0.0, 0.0, 0.0, 0.0, 0.0, 0.0, 0.0, 0.0, 0.0, 0.0, 0.0, 0.0, 0.0, 0.0, 0.0, 0.0, 0.0, 0.0, 0.0])
me_icosphere.update()
me_cube = bpy.data.meshes.new('Cube')
me_cube.from_pydata([(-1.0, 1.0, 1.588), (-1.0, 1.0, -0.4124), (2.227, 1.0, 0.6603), (2.227, 1.0, -0.4124), (-1.0, -1.0, 1.588), (-1.0, -1.0, -0.4124), (2.227, -1.0, 0.6603), (2.227, -1.0, -0.4124), (-9.1e-07, -1.0, -0.4124), (-9.974e-07, 1.0, 2.588), (-9.1e-07, -1.0, 2.588), (-9.974e-07, 1.0, -0.4124), (1.113, -1.0, -0.4124), (1.113, 1.0, 1.624), (1.113, -1.0, 1.624), (1.113, 1.0, -0.4124), (-1.0, -2.409, 1.588), (-1.0, -2.409, -0.4124), (-8.484e-07, -2.409, 2.588), (-8.484e-07, -2.409, -0.4124), (1.113, -2.409, 1.624), (1.113, -2.409, -0.4124)], [], [(13, 14, 6, 2), (3, 2, 6, 7), (8, 12, 21, 19), (12, 15, 3, 7), (15, 13, 2, 3), (5, 4, 0, 1), (1, 0, 9, 11), (5, 1, 11, 8), (12, 14, 20, 21), (0, 4, 10, 9), (7, 6, 14, 12), (11, 9, 13, 15), (8, 11, 15, 12), (9, 10, 14, 13), (19, 18, 16, 17), (21, 20, 18, 19), (10, 4, 16, 18), (4, 5, 17, 16), (14, 10, 18, 20), (5, 8, 19, 17)])
_uv = me_cube.uv_layers.new(name='UVMap')
_uv.uv.foreach_set('vector', [0.625, 0.6875, 0.875, 0.6875, 0.875, 0.75, 0.625, 0.75, 0.375, 0.75, 0.625, 0.75, 0.625, 1.0, 0.375, 1.0, 0.125, 0.625, 0.125, 0.6875, 0.125, 0.6875, 0.125, 0.625, 0.125, 0.6875, 0.375, 0.6875, 0.375, 0.75, 0.125, 0.75, 0.375, 0.6875, 0.625, 0.6875, 0.625, 0.75, 0.375, 0.75, 0.375, 0.25, 0.625, 0.25, 0.625, 0.5, 0.375, 0.5, 0.375, 0.5, 0.625, 0.5, 0.625, 0.625, 0.375, 0.625, 0.125, 0.5, 0.375, 0.5, 0.375, 0.625, 0.125, 0.625, 0.375, 0.0625, 0.625, 0.0625, 0.625, 0.0625, 0.375, 0.0625, 0.625, 0.5, 0.875, 0.5, 0.875, 0.625, 0.625, 0.625, 0.375, 0.0, 0.625, 0.0, 0.625, 0.0625, 0.375, 0.0625, 0.375, 0.625, 0.625, 0.625, 0.625, 0.6875, 0.375, 0.6875, 0.125, 0.625, 0.375, 0.625, 0.375, 0.6875, 0.125, 0.6875, 0.625, 0.625, 0.875, 0.625, 0.875, 0.6875, 0.625, 0.6875, 0.375, 0.125, 0.625, 0.125, 0.625, 0.25, 0.375, 0.25, 0.375, 0.0625, 0.625, 0.0625, 0.625, 0.125, 0.375, 0.125, 0.875, 0.625, 0.875, 0.5, 0.875, 0.5, 0.875, 0.625, 0.625, 0.25, 0.375, 0.25, 0.375, 0.25, 0.625, 0.25, 0.875, 0.6875, 0.875, 0.625, 0.875, 0.625, 0.875, 0.6875, 0.125, 0.5, 0.125, 0.625, 0.125, 0.625, 0.125, 0.5])
me_cube.materials.append(mat_material)
me_cube.use_mirror_vertex_groups = False
me_cube.update()
me_cube_005 = bpy.data.meshes.new('Cube.005')
me_cube_005.from_pydata([(-1.0, -1.0, -0.4124), (-1.0, -1.0, 1.588), (-1.0, 1.0, -0.4124), (-1.0, 1.0, 1.588), (1.0, -1.0, -0.4124), (1.0, -1.0, 1.588), (1.0, 1.0, -0.4124), (1.0, 1.0, 1.588), (4.768e-07, 1.0, -0.4124), (4.768e-07, 1.0, 2.588), (4.768e-07, -1.0, -0.4124), (4.768e-07, -1.0, 2.588)], [], [(0, 1, 3, 2), (8, 9, 7, 6), (6, 7, 5, 4), (10, 11, 1, 0), (8, 6, 4, 10), (9, 3, 1, 11), (7, 9, 11, 5), (2, 8, 10, 0), (4, 5, 11, 10), (2, 3, 9, 8)])
_uv = me_cube_005.uv_layers.new(name='UVMap')
_uv.uv.foreach_set('vector', [0.375, 0.0, 0.625, 0.0, 0.625, 0.25, 0.375, 0.25, 0.375, 0.375, 0.625, 0.375, 0.625, 0.5, 0.375, 0.5, 0.375, 0.5, 0.625, 0.5, 0.625, 0.75, 0.375, 0.75, 0.375, 0.875, 0.625, 0.875, 0.625, 1.0, 0.375, 1.0, 0.25, 0.5, 0.375, 0.5, 0.375, 0.75, 0.25, 0.75, 0.75, 0.5, 0.875, 0.5, 0.875, 0.75, 0.75, 0.75, 0.625, 0.5, 0.75, 0.5, 0.75, 0.75, 0.625, 0.75, 0.125, 0.5, 0.25, 0.5, 0.25, 0.75, 0.125, 0.75, 0.375, 0.75, 0.625, 0.75, 0.625, 0.875, 0.375, 0.875, 0.375, 0.25, 0.625, 0.25, 0.625, 0.375, 0.375, 0.375])
me_cube_005.update()
me_cube_001 = bpy.data.meshes.new('Cube.001')
me_cube_001.from_pydata([(-1.0, -1.0, -0.2696), (-1.0, -1.0, 0.7304), (-1.0, 1.0, -0.2696), (-1.0, 1.0, 0.7304), (1.0, -1.0, -0.2696), (1.0, -1.0, 0.7304), (1.0, 1.0, -0.2696), (1.0, 1.0, 0.7304), (0.0, 1.0, -0.2696), (0.0, 1.0, 1.73), (0.0, -1.0, -0.2696), (0.0, -1.0, 1.73)], [], [(0, 1, 3, 2), (8, 9, 7, 6), (6, 7, 5, 4), (10, 11, 1, 0), (8, 6, 4, 10), (9, 3, 1, 11), (7, 9, 11, 5), (2, 8, 10, 0), (4, 5, 11, 10), (2, 3, 9, 8)])
_uv = me_cube_001.uv_layers.new(name='UVMap')
_uv.uv.foreach_set('vector', [0.375, 0.0, 0.625, 0.0, 0.625, 0.25, 0.375, 0.25, 0.375, 0.375, 0.625, 0.375, 0.625, 0.5, 0.375, 0.5, 0.375, 0.5, 0.625, 0.5, 0.625, 0.75, 0.375, 0.75, 0.375, 0.875, 0.625, 0.875, 0.625, 1.0, 0.375, 1.0, 0.25, 0.5, 0.375, 0.5, 0.375, 0.75, 0.25, 0.75, 0.75, 0.5, 0.875, 0.5, 0.875, 0.75, 0.75, 0.75, 0.625, 0.5, 0.75, 0.5, 0.75, 0.75, 0.625, 0.75, 0.125, 0.5, 0.25, 0.5, 0.25, 0.75, 0.125, 0.75, 0.375, 0.75, 0.625, 0.75, 0.625, 0.875, 0.375, 0.875, 0.375, 0.25, 0.625, 0.25, 0.625, 0.375, 0.375, 0.375])
me_cube_001.update()
me_cube_010 = bpy.data.meshes.new('Cube.010')
me_cube_010.from_pydata([(-1.0, -1.0, -0.4124), (-1.0, -1.0, 1.588), (-1.0, 1.0, -0.4124), (-1.0, 1.0, 1.588), (1.0, -1.0, -0.4124), (1.0, -1.0, 1.588), (1.0, 1.0, -0.4124), (1.0, 1.0, 1.588), (0.0, 1.0, -0.4124), (0.0, 1.0, 2.588), (0.0, -1.0, -0.4124), (0.0, -1.0, 2.588), (-1.0, -1.0, 0.5876), (-1.0, 1.0, 0.5876), (1.0, 1.0, 0.5876), (1.0, -1.0, 0.5876), (0.0, -1.0, 0.5876), (0.0, 1.0, 0.5876), (-2.0, 1.0, -0.4124), (-2.0, -1.0, -0.4124), (-2.0, 1.0, 0.5876), (-2.0, -1.0, 0.5876), (-1.0, 1.907e-06, -0.4124), (-1.0, 1.907e-06, 1.588), (1.0, 1.907e-06, -0.4124), (1.0, 1.907e-06, 1.588), (0.0, 1.907e-06, 2.588), (0.0, 1.907e-06, -0.4124), (1.0, 1.907e-06, 0.5876), (-1.0, 1.907e-06, 1.088), (-2.0, 1.907e-06, -0.4124), (-2.0, 1.907e-06, 1.088)], [], [(29, 23, 3, 13), (17, 9, 7, 14), (28, 25, 5, 15), (16, 11, 1, 12), (27, 24, 4, 10), (26, 23, 1, 11), (25, 26, 11, 5), (22, 27, 10, 0), (15, 5, 11, 16), (13, 3, 9, 17), (2, 13, 17, 8), (4, 15, 16, 10), (10, 16, 12, 0), (24, 28, 15, 4), (8, 17, 14, 6), (13, 2, 18, 20), (30, 31, 20, 18), (22, 0, 19, 30), (0, 12, 21, 19), (29, 13, 20, 31), (12, 29, 31, 21), (2, 22, 30, 18), (19, 21, 31, 30), (6, 14, 28, 24), (2, 8, 27, 22), (7, 9, 26, 25), (9, 3, 23, 26), (8, 6, 24, 27), (14, 7, 25, 28), (12, 1, 23, 29)])
_uv = me_cube_010.uv_layers.new(name='UVMap')
_uv.uv.foreach_set('vector', [0.5, 0.125, 0.625, 0.125, 0.625, 0.25, 0.5, 0.25, 0.4583, 0.375, 0.625, 0.375, 0.625, 0.5, 0.5, 0.5, 0.5, 0.625, 0.625, 0.625, 0.625, 0.75, 0.5, 0.75, 0.4583, 0.875, 0.625, 0.875, 0.625, 1.0, 0.5, 1.0, 0.25, 0.625, 0.375, 0.625, 0.375, 0.75, 0.25, 0.75, 0.75, 0.625, 0.875, 0.625, 0.875, 0.75, 0.75, 0.75, 0.625, 0.625, 0.75, 0.625, 0.75, 0.75, 0.625, 0.75, 0.125, 0.625, 0.25, 0.625, 0.25, 0.75, 0.125, 0.75, 0.5, 0.75, 0.625, 0.75, 0.625, 0.875, 0.4583, 0.875, 0.5, 0.25, 0.625, 0.25, 0.625, 0.375, 0.4583, 0.375, 0.375, 0.25, 0.5, 0.25, 0.4583, 0.375, 0.375, 0.375, 0.375, 0.75, 0.5, 0.75, 0.4583, 0.875, 0.375, 0.875, 0.375, 0.875, 0.4583, 0.875, 0.5, 1.0, 0.375, 1.0, 0.375, 0.625, 0.5, 0.625, 0.5, 0.75, 0.375, 0.75, 0.375, 0.375, 0.4583, 0.375, 0.5, 0.5, 0.375, 0.5, 0.5, 0.25, 0.375, 0.25, 0.375, 0.25, 0.5, 0.25, 0.375, 0.125, 0.5, 0.125, 0.5, 0.25, 0.375, 0.25, 0.125, 0.625, 0.125, 0.75, 0.125, 0.75, 0.125, 0.625, 0.375, 1.0, 0.5, 1.0, 0.5, 1.0, 0.375, 1.0, 0.5, 0.125, 0.5, 0.25, 0.5, 0.25, 0.5, 0.125, 0.5, 0.0, 0.5, 0.125, 0.5, 0.125, 0.5, 0.0, 0.125, 0.5, 0.125, 0.625, 0.125, 0.625, 0.125, 0.5, 0.375, 0.0, 0.5, 0.0, 0.5, 0.125, 0.375, 0.125, 0.375, 0.5, 0.5, 0.5, 0.5, 0.625, 0.375, 0.625, 0.125, 0.5, 0.25, 0.5, 0.25, 0.625, 0.125, 0.625, 0.625, 0.5, 0.75, 0.5, 0.75, 0.625, 0.625, 0.625, 0.75, 0.5, 0.875, 0.5, 0.875, 0.625, 0.75, 0.625, 0.25, 0.5, 0.375, 0.5, 0.375, 0.625, 0.25, 0.625, 0.5, 0.5, 0.625, 0.5, 0.625, 0.625, 0.5, 0.625, 0.5, 0.0, 0.625, 0.0, 0.625, 0.125, 0.5, 0.125])
me_cube_010.update()

# ---- objects
ob_lighthouse = bpy.data.objects.new('lighthouse', me_cylinder)
ob_water = bpy.data.objects.new('water', me_plane)
ob_base_rocks = bpy.data.objects.new('base rocks', me_icosphere)
ob_light = bpy.data.objects.new('Light', light_light)
ob_camera = bpy.data.objects.new('Camera', cam_camera)
ob_3 = bpy.data.objects.new('3', me_cube)
ob_cube = bpy.data.objects.new('Cube', me_cube_005)
ob_cube_001 = bpy.data.objects.new('Cube.001', me_cube_001)
ob_1_001 = bpy.data.objects.new('1.001', me_cube_010)
ob_cube_002 = bpy.data.objects.new('Cube.002', me_cube_001)
ob_cube_003 = bpy.data.objects.new('Cube.003', me_cube_001)
ob_cube_004 = bpy.data.objects.new('Cube.004', me_cube_001)
ob_3_001 = bpy.data.objects.new('3.001', me_cube)
ob_cube_005 = bpy.data.objects.new('Cube.005', me_cube_005)
ob_1_002 = bpy.data.objects.new('1.002', me_cube_010)
ob_3_002 = bpy.data.objects.new('3.002', me_cube)
ob_3_003 = bpy.data.objects.new('3.003', me_cube)
ob_cube_006 = bpy.data.objects.new('Cube.006', me_cube_005)
ob_cube_007 = bpy.data.objects.new('Cube.007', me_cube_001)
ob_cube_008 = bpy.data.objects.new('Cube.008', me_cube_001)

# ---- transforms, parenting, visibility, modifiers, constraints
ob_lighthouse.location = (-5.316, -1.92, 1.263)
ob_lighthouse.scale = (0.6316, 0.6316, 0.6316)
ob_water.location = (0.0, 0.0, 0.0)
ob_water.scale = (30.09, 30.09, 30.09)
ob_base_rocks.location = (0.0, 0.0, 0.0)
ob_light.location = (4.076, 1.005, 5.904)
ob_light.rotation_euler = (0.6503, 0.05522, 1.866)
ob_light.lock_rotations_4d = False
ob_light.empty_display_type = 'ARROWS'
ob_light.color = (0.0, 0.0, 0.0, 0.0)
ob_light.lineart.crease_threshold = 0.0
ob_camera.location = (7.359, -6.926, 4.958)
ob_camera.rotation_euler = (1.109, 0.0, 0.8149)
ob_camera.lock_rotations_4d = False
ob_camera.empty_display_type = 'ARROWS'
ob_camera.color = (0.0, 0.0, 0.0, 0.0)
ob_camera.display_type = 'WIRE'
ob_camera.lineart.crease_threshold = 0.0
ob_3.location = (2.724, -0.6812, 2.4)
ob_3.rotation_euler = (0.0, -0.0, 0.7905)
ob_3.scale = (0.2055, 0.2055, 0.2055)
ob_3.lock_rotations_4d = False
ob_3.empty_display_type = 'ARROWS'
ob_3.lineart.crease_threshold = 0.0
ob_cube.location = (2.393, -2.301, 2.352)
ob_cube.rotation_euler = (0.0, -0.0, -1.707)
ob_cube.scale = (0.2055, 0.2055, 0.2055)
ob_cube_001.location = (3.583, -2.362, 2.302)
ob_cube_001.rotation_euler = (0.0, -0.0, -1.694)
ob_cube_001.scale = (0.2055, 0.2055, 0.2055)
ob_1_001.location = (2.45, -3.09, 2.235)
ob_1_001.rotation_euler = (0.0, -0.0, -1.298)
ob_1_001.scale = (0.2055, 0.2055, 0.2055)
ob_cube_002.location = (4.237, -1.519, 2.22)
ob_cube_002.rotation_euler = (0.0, -0.0, 0.1224)
ob_cube_002.scale = (0.2055, 0.2055, 0.2055)
ob_cube_003.location = (4.223, -2.531, 2.239)
ob_cube_003.rotation_euler = (0.0, -0.0, 0.5551)
ob_cube_003.scale = (0.2055, 0.2055, 0.2055)
ob_cube_004.location = (3.505, -1.546, 2.314)
ob_cube_004.rotation_euler = (0.0, -0.0, -0.01472)
ob_cube_004.scale = (0.2055, 0.2055, 0.2055)
ob_3_001.location = (1.791, -1.179, 2.452)
ob_3_001.rotation_euler = (0.0, -0.0, -0.06823)
ob_3_001.scale = (0.2055, 0.2055, 0.2055)
ob_3_001.lock_rotations_4d = False
ob_3_001.empty_display_type = 'ARROWS'
ob_3_001.lineart.crease_threshold = 0.0
ob_cube_005.location = (2.467, -1.828, 2.381)
ob_cube_005.rotation_euler = (0.0, -0.0, -1.707)
ob_cube_005.scale = (0.2055, 0.2055, 0.2055)
ob_1_002.location = (3.458, -3.046, 2.245)
ob_1_002.rotation_euler = (0.0, -0.0, 2.144)
ob_1_002.scale = (0.2055, 0.2055, 0.2055)
ob_3_002.location = (3.734, -0.6806, 2.27)
ob_3_002.rotation_euler = (0.0, -0.0, 1.875)
ob_3_002.scale = (0.2055, 0.2055, 0.2055)
ob_3_002.lock_rotations_4d = False
ob_3_002.empty_display_type = 'ARROWS'
ob_3_002.lineart.crease_threshold = 0.0
ob_3_003.location = (1.179, -2.433, 2.347)
ob_3_003.rotation_euler = (0.0, -0.0, -1.557)
ob_3_003.scale = (0.2055, 0.2055, 0.2055)
ob_3_003.lock_rotations_4d = False
ob_3_003.empty_display_type = 'ARROWS'
ob_3_003.lineart.crease_threshold = 0.0
ob_cube_006.location = (1.056, -2.181, 2.313)
ob_cube_006.rotation_euler = (0.0, -0.0, -3.115)
ob_cube_006.scale = (0.2055, 0.2055, 0.2055)
ob_cube_007.location = (1.8, -2.43, 2.352)
ob_cube_007.rotation_euler = (0.0, -0.0, -2.272)
ob_cube_007.scale = (0.2055, 0.2055, 0.2055)
ob_cube_008.location = (3.005, -2.167, 2.338)
ob_cube_008.rotation_euler = (0.0, -0.0, -0.7926)
ob_cube_008.scale = (0.2055, 0.2055, 0.2055)

# ---- collection membership
scene.collection.objects.link(ob_lighthouse)
scene.collection.objects.link(ob_water)
scene.collection.objects.link(ob_base_rocks)
col_collection.objects.link(ob_light)
col_collection.objects.link(ob_camera)
col_houses.objects.link(ob_3)
col_houses.objects.link(ob_cube)
col_houses.objects.link(ob_cube_001)
col_houses.objects.link(ob_1_001)
col_houses.objects.link(ob_cube_002)
col_houses.objects.link(ob_cube_003)
col_houses.objects.link(ob_cube_004)
col_houses.objects.link(ob_3_001)
col_houses.objects.link(ob_cube_005)
col_houses.objects.link(ob_1_002)
col_houses.objects.link(ob_3_002)
col_houses.objects.link(ob_3_003)
col_houses.objects.link(ob_cube_006)
col_houses.objects.link(ob_cube_007)
col_houses.objects.link(ob_cube_008)

# ---- scene / render settings (as saved in the file)
scene.camera = ob_camera
scene.frame_start = 1; scene.frame_end = 250; scene.frame_set(1)
scene.render.engine = 'BLENDER_EEVEE_NEXT'
scene.cycles.sampling_pattern = 'TABULATED_SOBOL'
scene.cycles.use_light_tree = False
scene.view_settings.view_transform = 'Filmic'
bpy.context.view_layer.update()
